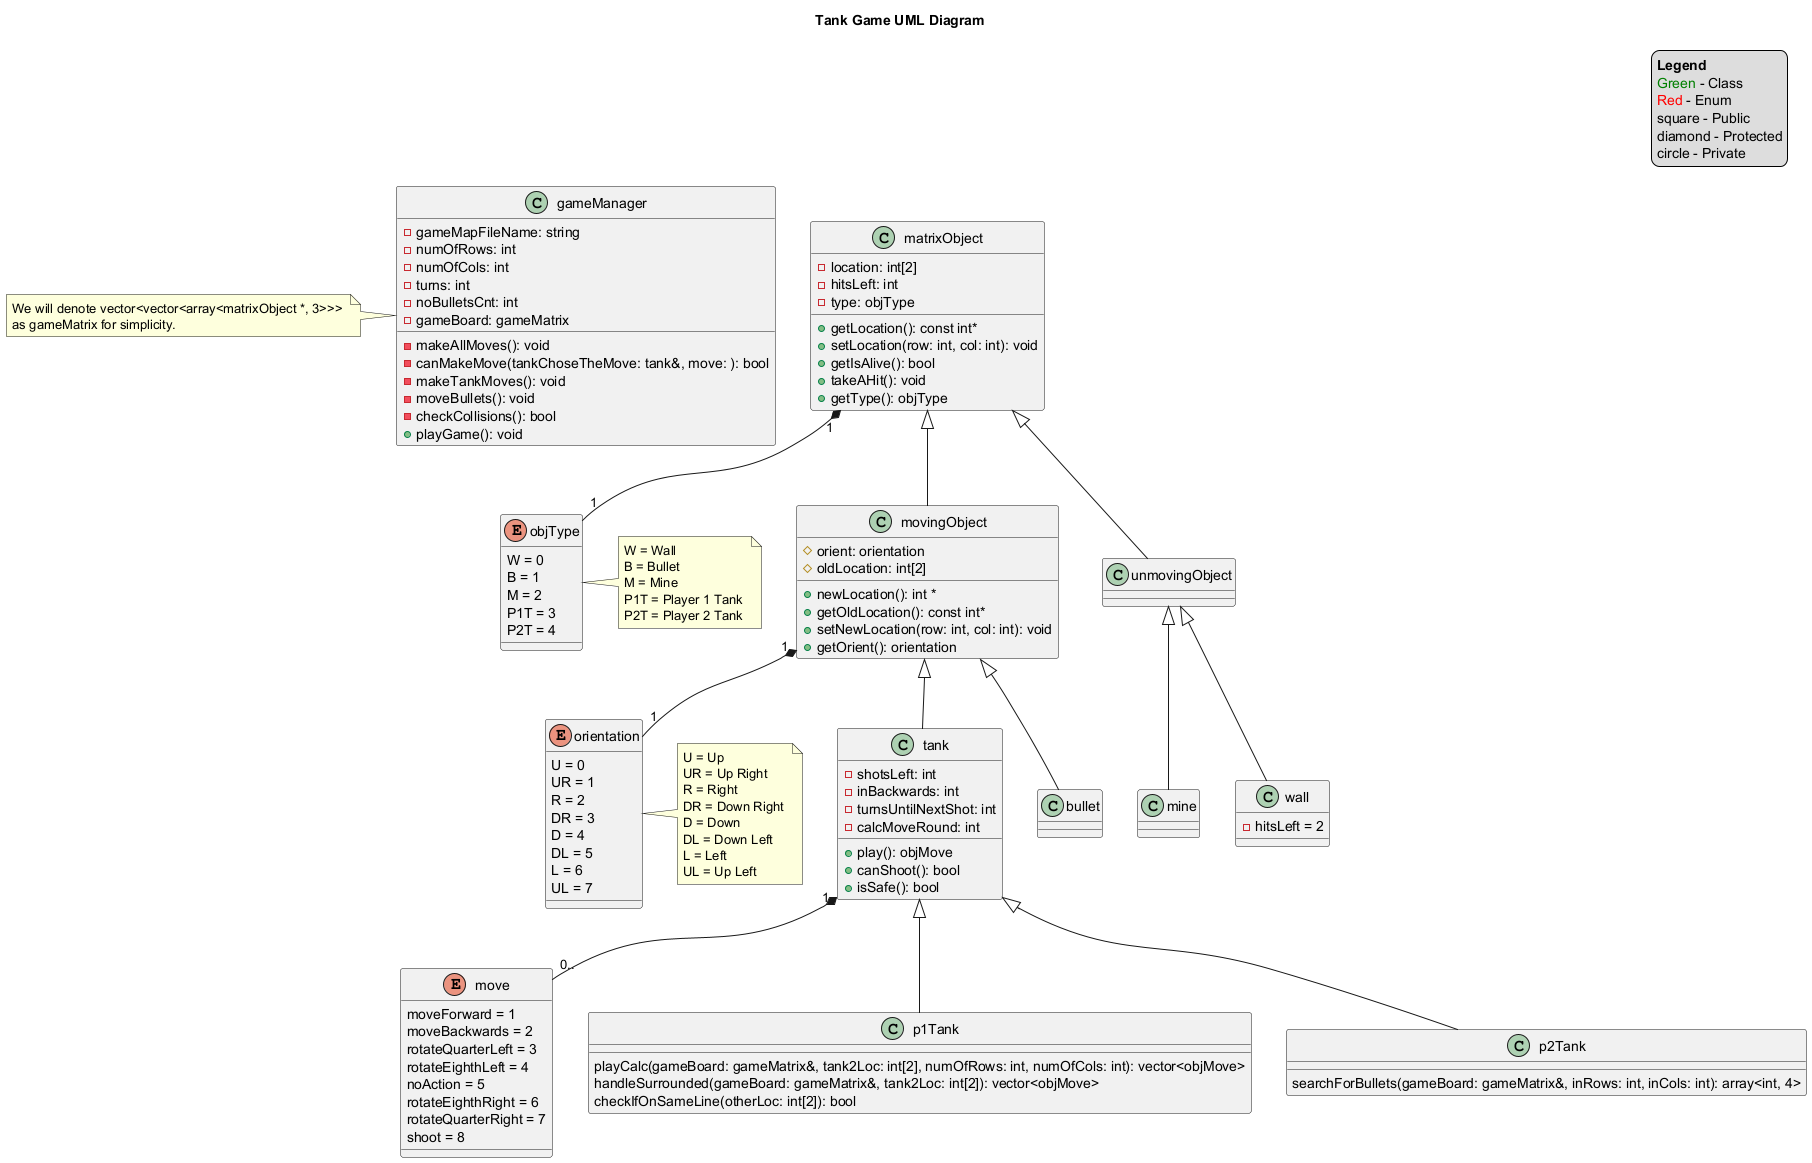

The diagram above was rendered by PlantUML. Its source (embedded in the PNG):
@startuml projectUML

title Tank Game UML Diagram

enum orient as "orientation" {
    U = 0 
    UR = 1
    R = 2
    DR = 3
    D = 4 
    DL = 5
    L = 6
    UL = 7
}

enum objT as "objType" {
    W = 0 
    B = 1 
    M = 2
    P1T = 3
    P2T = 4
}

enum mv as "move" {
    moveForward = 1
    moveBackwards = 2
    rotateQuarterLeft = 3
    rotateEighthLeft = 4
    noAction = 5
    rotateEighthRight = 6
    rotateQuarterRight = 7
    shoot = 8
}

class matObj as "matrixObject" {
    - location: int[2]
    - hitsLeft: int
    - type: objType
    + getLocation(): const int*
    + setLocation(row: int, col: int): void
    + getIsAlive(): bool
    + takeAHit(): void
    + getType(): objType
}

class movObj as "movingObject" {
    # orient: orientation
    # oldLocation: int[2]
    + newLocation(): int *
    + getOldLocation(): const int*
    + setNewLocation(row: int, col: int): void
    + getOrient(): orientation
}

class unmovObj as "unmovingObject" {
}

class t as "tank" {
    - shotsLeft: int
    - inBackwards: int
    - turnsUntilNextShot: int
    - calcMoveRound: int
    + play(): objMove
    + canShoot(): bool
    + isSafe(): bool
}

class b as "bullet" {
}

class m as "mine" {
}

class w as "wall" {
    - hitsLeft = 2
}

class p1T as "p1Tank" {
    playCalc(gameBoard: gameMatrix&, tank2Loc: int[2], numOfRows: int, numOfCols: int): vector<objMove>
    handleSurrounded(gameBoard: gameMatrix&, tank2Loc: int[2]): vector<objMove>
    checkIfOnSameLine(otherLoc: int[2]): bool
}

class p2T as "p2Tank" {
    searchForBullets(gameBoard: gameMatrix&, inRows: int, inCols: int): array<int, 4>
}

class gm as "gameManager" {
    - gameMapFileName: string
    - numOfRows: int
    - numOfCols: int
    - turns: int
    - noBulletsCnt: int
    - gameBoard: gameMatrix

    - makeAllMoves(): void
    - canMakeMove(tankChoseTheMove: tank&, move: ): bool
    - makeTankMoves(): void
    - moveBullets(): void
    - checkCollisions(): bool
    + playGame(): void
}

class p1T

matObj <|-- movObj
matObj <|-- unmovObj
movObj <|-- t
movObj <|-- b
unmovObj <|-- m
unmovObj <|-- w
t <|-- p1T
t <|-- p2T
movObj "1" *-- "1" orient
matObj "1" *-- "1" objT
t "1" *-- "0.." mv

note left of gm: We will denote vector<vector<array<matrixObject *, 3>>> \nas gameMatrix for simplicity.
note right of objT: W = Wall \nB = Bullet \nM = Mine \nP1T = Player 1 Tank \nP2T = Player 2 Tank
note right of orient: U = Up \nUR = Up Right \nR = Right \nDR = Down Right \nD = Down \nDL = Down Left \nL = Left \nUL = Up Left

legend top right
    <b>Legend</b>
    <color:green>Green</color> - Class
    <color:red>Red</color> - Enum
    square - Public
    diamond - Protected
    circle - Private
endlegend

@enduml